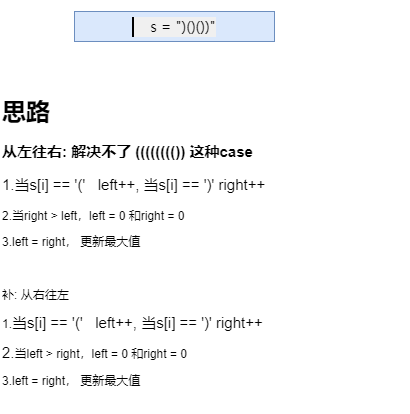

The diagram above was exported from draw.io. Its source (the exported page's mxGraphModel, read from the mxfile embedded in the PNG):
<mxGraphModel dx="1434" dy="746" grid="1" gridSize="10" guides="1" tooltips="1" connect="1" arrows="1" fold="1" page="1" pageScale="1" pageWidth="827" pageHeight="1169" math="0" shadow="0">
  <root>
    <mxCell id="0" />
    <mxCell id="1" parent="0" />
    <mxCell id="EZibozTvCKI5QUDpsjLa-1" value="&lt;pre style=&quot;border-width: 0px 0px 0px 2px; border-style: solid; border-color: var(--border-tertiary); border-image: initial; box-sizing: border-box; overflow-wrap: break-word; --tw-border-spacing-x: 0; --tw-border-spacing-y: 0; --tw-translate-x: 0; --tw-translate-y: 0; --tw-rotate: 0; --tw-skew-x: 0; --tw-skew-y: 0; --tw-scale-x: 1; --tw-scale-y: 1; --tw-pan-x: ; --tw-pan-y: ; --tw-pinch-zoom: ; --tw-scroll-snap-strictness: proximity; --tw-gradient-from-position: ; --tw-gradient-via-position: ; --tw-gradient-to-position: ; --tw-ordinal: ; --tw-slashed-zero: ; --tw-numeric-figure: ; --tw-numeric-spacing: ; --tw-numeric-fraction: ; --tw-ring-inset: ; --tw-ring-offset-width: 0px; --tw-ring-offset-color: #fff; --tw-ring-color: #3b82f680; --tw-ring-offset-shadow: 0 0 #0000; --tw-ring-shadow: 0 0 #0000; --tw-shadow: 0 0 #0000; --tw-shadow-colored: 0 0 #0000; --tw-blur: ; --tw-brightness: ; --tw-contrast: ; --tw-grayscale: ; --tw-hue-rotate: ; --tw-invert: ; --tw-saturate: ; --tw-sepia: ; --tw-drop-shadow: ; --tw-backdrop-blur: ; --tw-backdrop-brightness: ; --tw-backdrop-contrast: ; --tw-backdrop-grayscale: ; --tw-backdrop-hue-rotate: ; --tw-backdrop-invert: ; --tw-backdrop-opacity: ; --tw-backdrop-saturate: ; --tw-backdrop-sepia: ; font-family: Menlo, sans-serif; font-size: 14px; margin-top: 1rem; margin-bottom: 1rem; overflow: visible; color: var(--text-secondary); line-height: 1.25rem; padding-left: 1rem; text-wrap: wrap; text-align: start; background-color: rgb(240, 240, 240);&quot;&gt;s = &quot;)()())&quot;&lt;/pre&gt;" style="text;html=1;align=center;verticalAlign=middle;whiteSpace=wrap;rounded=0;fillColor=#dae8fc;strokeColor=#6c8ebf;" vertex="1" parent="1">
      <mxGeometry x="214" y="90" width="200" height="30" as="geometry" />
    </mxCell>
    <mxCell id="EZibozTvCKI5QUDpsjLa-2" value="&lt;h1 style=&quot;margin-top: 0px;&quot;&gt;思路&lt;/h1&gt;&lt;p style=&quot;font-size: 15px;&quot;&gt;&lt;b style=&quot;&quot;&gt;&lt;font style=&quot;font-size: 15px;&quot;&gt;从左往右: 解决不了 (((((((()) 这种case&lt;/font&gt;&lt;/b&gt;&lt;/p&gt;&lt;p style=&quot;font-size: 15px;&quot;&gt;1.当s[i] == '('&amp;nbsp; &amp;nbsp;left++, 当s[i] == ')' right++&lt;/p&gt;&lt;p&gt;2.当right &amp;gt; left，left = 0 和right = 0&lt;/p&gt;&lt;p&gt;3.left = right， 更新最大值&lt;/p&gt;&lt;p&gt;&lt;br&gt;&lt;/p&gt;&lt;p&gt;补: 从右往左&lt;/p&gt;&lt;p&gt;1.&lt;span style=&quot;font-size: 15px; background-color: initial;&quot;&gt;当s[i] == '('&amp;nbsp; &amp;nbsp;left++, 当s[i] == ')' right++&lt;/span&gt;&lt;/p&gt;&lt;p&gt;&lt;span style=&quot;font-size: 15px; background-color: initial;&quot;&gt;2.&lt;/span&gt;&lt;span style=&quot;background-color: initial;&quot;&gt;当left &amp;gt; right，left = 0 和right = 0&lt;/span&gt;&lt;/p&gt;&lt;p&gt;3.left = right， 更新最大值&lt;span style=&quot;background-color: initial;&quot;&gt;&lt;br&gt;&lt;/span&gt;&lt;/p&gt;" style="text;html=1;whiteSpace=wrap;overflow=hidden;rounded=0;" vertex="1" parent="1">
      <mxGeometry x="140" y="170" width="410" height="320" as="geometry" />
    </mxCell>
  </root>
</mxGraphModel>